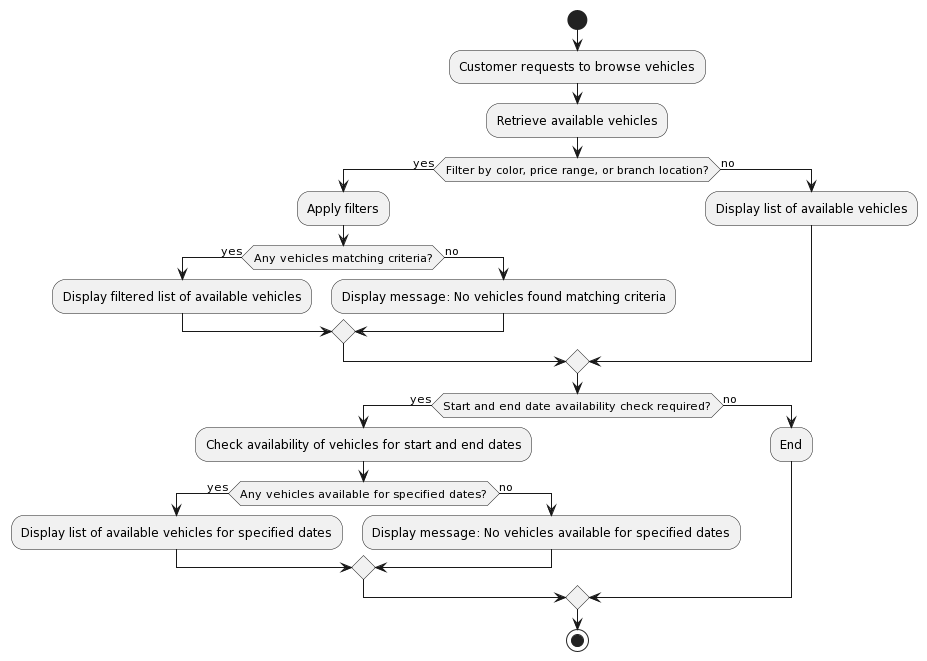

The diagram above was rendered by PlantUML. Its source (embedded in the PNG):
@startuml
start
:Customer requests to browse vehicles;
:Retrieve available vehicles;
if (Filter by color, price range, or branch location?) then (yes)
  :Apply filters;
  if (Any vehicles matching criteria?) then (yes)
    :Display filtered list of available vehicles;
  else (no)
    :Display message: No vehicles found matching criteria;
  endif
else (no)
  :Display list of available vehicles;
endif
if (Start and end date availability check required?) then (yes)
  :Check availability of vehicles for start and end dates;
  if (Any vehicles available for specified dates?) then (yes)
    :Display list of available vehicles for specified dates;
  else (no)
    :Display message: No vehicles available for specified dates;
  endif
else (no)
  :End;
endif
stop
@enduml